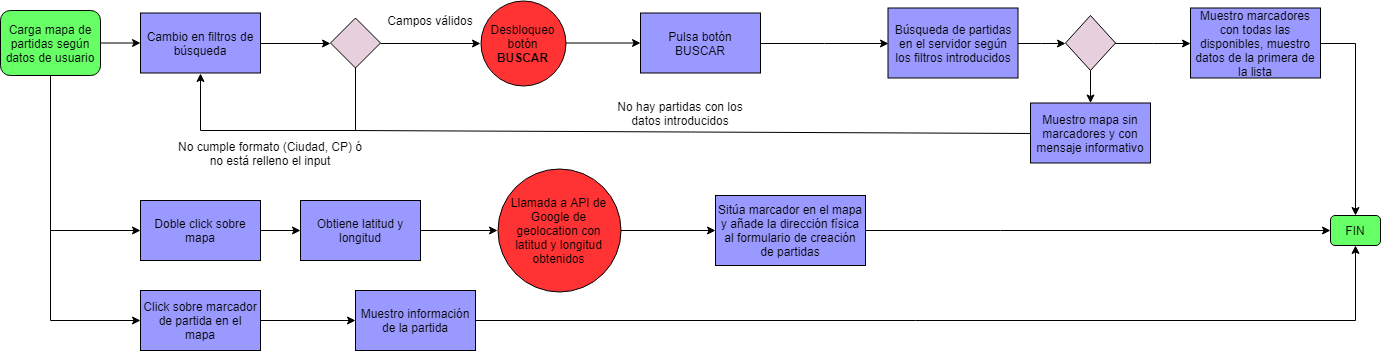

The diagram above was exported from draw.io. Its source (the exported page's mxGraphModel, read from the mxfile embedded in the PNG):
<mxGraphModel dx="840" dy="452" grid="1" gridSize="10" guides="1" tooltips="1" connect="1" arrows="1" fold="1" page="1" pageScale="1" pageWidth="1100" pageHeight="850" background="#ffffff" math="0" shadow="0">
  <root>
    <mxCell id="0" />
    <mxCell id="1" parent="0" />
    <mxCell id="dpbQXwUUd-XICMIKNRGn-3" value="" style="edgeStyle=orthogonalEdgeStyle;rounded=0;orthogonalLoop=1;jettySize=auto;html=1;" edge="1" parent="1" source="y_jQ0gcdzz1qy4o40eMv-34" target="dpbQXwUUd-XICMIKNRGn-1">
      <mxGeometry relative="1" as="geometry" />
    </mxCell>
    <mxCell id="y_jQ0gcdzz1qy4o40eMv-34" value="Desbloqueo botón &lt;b&gt;BUSCAR&lt;/b&gt;" style="ellipse;whiteSpace=wrap;html=1;aspect=fixed;fillColor=#FF3333;" parent="1" vertex="1">
      <mxGeometry x="490" y="240" width="85" height="85" as="geometry" />
    </mxCell>
    <mxCell id="y_jQ0gcdzz1qy4o40eMv-36" value="Cambio en filtros de búsqueda" style="rounded=0;whiteSpace=wrap;html=1;fillColor=#9999FF;" parent="1" vertex="1">
      <mxGeometry x="150" y="252.5" width="120" height="60" as="geometry" />
    </mxCell>
    <mxCell id="y_jQ0gcdzz1qy4o40eMv-37" value="" style="endArrow=classic;html=1;exitX=1;exitY=0.5;exitDx=0;exitDy=0;entryX=0;entryY=0.5;entryDx=0;entryDy=0;" parent="1" source="y_jQ0gcdzz1qy4o40eMv-39" target="y_jQ0gcdzz1qy4o40eMv-34" edge="1">
      <mxGeometry width="50" height="50" relative="1" as="geometry">
        <mxPoint x="170" y="345" as="sourcePoint" />
        <mxPoint x="220" y="295" as="targetPoint" />
      </mxGeometry>
    </mxCell>
    <mxCell id="y_jQ0gcdzz1qy4o40eMv-40" value="Campos válidos" style="text;html=1;strokeColor=none;fillColor=none;align=center;verticalAlign=middle;whiteSpace=wrap;rounded=0;" parent="1" vertex="1">
      <mxGeometry x="395" y="250" width="90" height="20" as="geometry" />
    </mxCell>
    <mxCell id="y_jQ0gcdzz1qy4o40eMv-45" value="No cumple formato (Ciudad, CP) ó no está relleno el input" style="text;html=1;strokeColor=none;fillColor=none;align=center;verticalAlign=middle;whiteSpace=wrap;rounded=0;" parent="1" vertex="1">
      <mxGeometry x="180" y="382.5" width="200" height="20" as="geometry" />
    </mxCell>
    <mxCell id="dpbQXwUUd-XICMIKNRGn-81" style="edgeStyle=orthogonalEdgeStyle;rounded=0;orthogonalLoop=1;jettySize=auto;html=1;entryX=0.5;entryY=1;entryDx=0;entryDy=0;" edge="1" parent="1" source="y_jQ0gcdzz1qy4o40eMv-39" target="y_jQ0gcdzz1qy4o40eMv-36">
      <mxGeometry relative="1" as="geometry">
        <Array as="points">
          <mxPoint x="365" y="370" />
          <mxPoint x="210" y="370" />
        </Array>
      </mxGeometry>
    </mxCell>
    <mxCell id="y_jQ0gcdzz1qy4o40eMv-39" value="" style="rhombus;whiteSpace=wrap;html=1;fillColor=#E6D0DE;" parent="1" vertex="1">
      <mxGeometry x="340" y="257.5" width="50" height="50" as="geometry" />
    </mxCell>
    <mxCell id="y_jQ0gcdzz1qy4o40eMv-47" value="" style="endArrow=classic;html=1;exitX=1;exitY=0.5;exitDx=0;exitDy=0;entryX=0;entryY=0.5;entryDx=0;entryDy=0;" parent="1" source="y_jQ0gcdzz1qy4o40eMv-36" target="y_jQ0gcdzz1qy4o40eMv-39" edge="1">
      <mxGeometry width="50" height="50" relative="1" as="geometry">
        <mxPoint x="140" y="320" as="sourcePoint" />
        <mxPoint x="490" y="320" as="targetPoint" />
      </mxGeometry>
    </mxCell>
    <mxCell id="y_jQ0gcdzz1qy4o40eMv-49" value="" style="edgeStyle=orthogonalEdgeStyle;rounded=0;orthogonalLoop=1;jettySize=auto;html=1;" parent="1" source="y_jQ0gcdzz1qy4o40eMv-48" target="y_jQ0gcdzz1qy4o40eMv-36" edge="1">
      <mxGeometry relative="1" as="geometry" />
    </mxCell>
    <mxCell id="y_jQ0gcdzz1qy4o40eMv-53" style="edgeStyle=orthogonalEdgeStyle;rounded=0;orthogonalLoop=1;jettySize=auto;html=1;entryX=0;entryY=0.5;entryDx=0;entryDy=0;exitX=0.5;exitY=1;exitDx=0;exitDy=0;" parent="1" source="y_jQ0gcdzz1qy4o40eMv-48" target="y_jQ0gcdzz1qy4o40eMv-50" edge="1">
      <mxGeometry relative="1" as="geometry" />
    </mxCell>
    <mxCell id="dpbQXwUUd-XICMIKNRGn-54" style="edgeStyle=orthogonalEdgeStyle;rounded=0;orthogonalLoop=1;jettySize=auto;html=1;entryX=0;entryY=0.5;entryDx=0;entryDy=0;" edge="1" parent="1" source="y_jQ0gcdzz1qy4o40eMv-48" target="dpbQXwUUd-XICMIKNRGn-53">
      <mxGeometry relative="1" as="geometry">
        <Array as="points">
          <mxPoint x="60" y="560" />
        </Array>
      </mxGeometry>
    </mxCell>
    <mxCell id="y_jQ0gcdzz1qy4o40eMv-48" value="Carga mapa de partidas según datos de usuario" style="rounded=1;whiteSpace=wrap;html=1;fillColor=#66FF66;" parent="1" vertex="1">
      <mxGeometry x="10" y="250" width="100" height="65" as="geometry" />
    </mxCell>
    <mxCell id="dpbQXwUUd-XICMIKNRGn-62" style="edgeStyle=orthogonalEdgeStyle;rounded=0;orthogonalLoop=1;jettySize=auto;html=1;entryX=0;entryY=0.5;entryDx=0;entryDy=0;" edge="1" parent="1" source="y_jQ0gcdzz1qy4o40eMv-50" target="dpbQXwUUd-XICMIKNRGn-59">
      <mxGeometry relative="1" as="geometry" />
    </mxCell>
    <mxCell id="y_jQ0gcdzz1qy4o40eMv-50" value="Doble click sobre mapa&lt;br&gt;" style="rounded=0;whiteSpace=wrap;html=1;fillColor=#9999FF;" parent="1" vertex="1">
      <mxGeometry x="150" y="440" width="120" height="60" as="geometry" />
    </mxCell>
    <mxCell id="dpbQXwUUd-XICMIKNRGn-52" style="edgeStyle=orthogonalEdgeStyle;rounded=0;orthogonalLoop=1;jettySize=auto;html=1;entryX=0;entryY=0.5;entryDx=0;entryDy=0;" edge="1" parent="1" source="dpbQXwUUd-XICMIKNRGn-1" target="dpbQXwUUd-XICMIKNRGn-29">
      <mxGeometry relative="1" as="geometry" />
    </mxCell>
    <mxCell id="dpbQXwUUd-XICMIKNRGn-1" value="Pulsa botón BUSCAR" style="rounded=0;whiteSpace=wrap;html=1;fillColor=#9999FF;" vertex="1" parent="1">
      <mxGeometry x="650" y="252.5" width="120" height="60" as="geometry" />
    </mxCell>
    <mxCell id="dpbQXwUUd-XICMIKNRGn-19" value="FIN" style="rounded=1;whiteSpace=wrap;html=1;fillColor=#66FF66;" vertex="1" parent="1">
      <mxGeometry x="1340" y="455" width="50" height="30" as="geometry" />
    </mxCell>
    <mxCell id="dpbQXwUUd-XICMIKNRGn-70" style="edgeStyle=orthogonalEdgeStyle;rounded=0;orthogonalLoop=1;jettySize=auto;html=1;entryX=0;entryY=0.5;entryDx=0;entryDy=0;" edge="1" parent="1" source="dpbQXwUUd-XICMIKNRGn-29" target="dpbQXwUUd-XICMIKNRGn-69">
      <mxGeometry relative="1" as="geometry" />
    </mxCell>
    <mxCell id="dpbQXwUUd-XICMIKNRGn-29" value="Búsqueda de partidas en el servidor según los filtros introducidos" style="rounded=0;whiteSpace=wrap;html=1;fillColor=#9999FF;" vertex="1" parent="1">
      <mxGeometry x="897.5" y="247.5" width="130" height="70" as="geometry" />
    </mxCell>
    <mxCell id="dpbQXwUUd-XICMIKNRGn-57" style="edgeStyle=orthogonalEdgeStyle;rounded=0;orthogonalLoop=1;jettySize=auto;html=1;entryX=0;entryY=0.5;entryDx=0;entryDy=0;" edge="1" parent="1" source="dpbQXwUUd-XICMIKNRGn-53" target="dpbQXwUUd-XICMIKNRGn-56">
      <mxGeometry relative="1" as="geometry" />
    </mxCell>
    <mxCell id="dpbQXwUUd-XICMIKNRGn-53" value="Click sobre marcador de partida en el mapa" style="rounded=0;whiteSpace=wrap;html=1;fillColor=#9999FF;" vertex="1" parent="1">
      <mxGeometry x="150" y="530" width="120" height="60" as="geometry" />
    </mxCell>
    <mxCell id="dpbQXwUUd-XICMIKNRGn-58" style="edgeStyle=orthogonalEdgeStyle;rounded=0;orthogonalLoop=1;jettySize=auto;html=1;entryX=0.5;entryY=1;entryDx=0;entryDy=0;" edge="1" parent="1" source="dpbQXwUUd-XICMIKNRGn-56" target="dpbQXwUUd-XICMIKNRGn-19">
      <mxGeometry relative="1" as="geometry" />
    </mxCell>
    <mxCell id="dpbQXwUUd-XICMIKNRGn-56" value="Muestro información de la partida" style="rounded=0;whiteSpace=wrap;html=1;fillColor=#9999FF;" vertex="1" parent="1">
      <mxGeometry x="365" y="530" width="120" height="60" as="geometry" />
    </mxCell>
    <mxCell id="dpbQXwUUd-XICMIKNRGn-63" value="" style="edgeStyle=orthogonalEdgeStyle;rounded=0;orthogonalLoop=1;jettySize=auto;html=1;" edge="1" parent="1" source="dpbQXwUUd-XICMIKNRGn-59" target="dpbQXwUUd-XICMIKNRGn-61">
      <mxGeometry relative="1" as="geometry" />
    </mxCell>
    <mxCell id="dpbQXwUUd-XICMIKNRGn-59" value="Obtiene latitud y longitud" style="rounded=0;whiteSpace=wrap;html=1;fillColor=#9999FF;" vertex="1" parent="1">
      <mxGeometry x="310" y="440" width="120" height="60" as="geometry" />
    </mxCell>
    <mxCell id="dpbQXwUUd-XICMIKNRGn-65" style="edgeStyle=orthogonalEdgeStyle;rounded=0;orthogonalLoop=1;jettySize=auto;html=1;" edge="1" parent="1" source="dpbQXwUUd-XICMIKNRGn-61" target="dpbQXwUUd-XICMIKNRGn-64">
      <mxGeometry relative="1" as="geometry" />
    </mxCell>
    <mxCell id="dpbQXwUUd-XICMIKNRGn-61" value="Llamada a API de Google de geolocation con latitud y longitud obtenidos&lt;br&gt;" style="ellipse;whiteSpace=wrap;html=1;aspect=fixed;fillColor=#FF3333;" vertex="1" parent="1">
      <mxGeometry x="507" y="408.5" width="123" height="123" as="geometry" />
    </mxCell>
    <mxCell id="dpbQXwUUd-XICMIKNRGn-66" style="edgeStyle=orthogonalEdgeStyle;rounded=0;orthogonalLoop=1;jettySize=auto;html=1;" edge="1" parent="1" source="dpbQXwUUd-XICMIKNRGn-64" target="dpbQXwUUd-XICMIKNRGn-19">
      <mxGeometry relative="1" as="geometry">
        <Array as="points">
          <mxPoint x="1010" y="470" />
          <mxPoint x="1010" y="470" />
        </Array>
      </mxGeometry>
    </mxCell>
    <mxCell id="dpbQXwUUd-XICMIKNRGn-64" value="Sitúa marcador en el mapa y añade la dirección física al formulario de creación de partidas" style="rounded=0;whiteSpace=wrap;html=1;fillColor=#9999FF;" vertex="1" parent="1">
      <mxGeometry x="725" y="435" width="150" height="70" as="geometry" />
    </mxCell>
    <mxCell id="dpbQXwUUd-XICMIKNRGn-72" style="edgeStyle=orthogonalEdgeStyle;rounded=0;orthogonalLoop=1;jettySize=auto;html=1;entryX=0;entryY=0.5;entryDx=0;entryDy=0;" edge="1" parent="1" source="dpbQXwUUd-XICMIKNRGn-69" target="dpbQXwUUd-XICMIKNRGn-71">
      <mxGeometry relative="1" as="geometry" />
    </mxCell>
    <mxCell id="dpbQXwUUd-XICMIKNRGn-83" value="" style="edgeStyle=orthogonalEdgeStyle;rounded=0;orthogonalLoop=1;jettySize=auto;html=1;" edge="1" parent="1" source="dpbQXwUUd-XICMIKNRGn-69" target="dpbQXwUUd-XICMIKNRGn-77">
      <mxGeometry relative="1" as="geometry" />
    </mxCell>
    <mxCell id="dpbQXwUUd-XICMIKNRGn-69" value="" style="rhombus;whiteSpace=wrap;html=1;fillColor=#E6D0DE;" vertex="1" parent="1">
      <mxGeometry x="1075" y="255" width="50" height="55" as="geometry" />
    </mxCell>
    <mxCell id="dpbQXwUUd-XICMIKNRGn-85" style="edgeStyle=orthogonalEdgeStyle;rounded=0;orthogonalLoop=1;jettySize=auto;html=1;exitX=1;exitY=0.5;exitDx=0;exitDy=0;" edge="1" parent="1" source="dpbQXwUUd-XICMIKNRGn-71" target="dpbQXwUUd-XICMIKNRGn-19">
      <mxGeometry relative="1" as="geometry" />
    </mxCell>
    <mxCell id="dpbQXwUUd-XICMIKNRGn-71" value="Muestro marcadores con todas las disponibles, muestro datos de la primera de la lista" style="rounded=0;whiteSpace=wrap;html=1;fillColor=#9999FF;" vertex="1" parent="1">
      <mxGeometry x="1200" y="247.5" width="130" height="70" as="geometry" />
    </mxCell>
    <mxCell id="dpbQXwUUd-XICMIKNRGn-75" value="No hay partidas con los datos introducidos" style="text;html=1;strokeColor=none;fillColor=none;align=center;verticalAlign=middle;whiteSpace=wrap;rounded=0;" vertex="1" parent="1">
      <mxGeometry x="620" y="342.5" width="140" height="20" as="geometry" />
    </mxCell>
    <mxCell id="dpbQXwUUd-XICMIKNRGn-77" value="Muestro mapa sin marcadores y con mensaje informativo" style="rounded=0;whiteSpace=wrap;html=1;fillColor=#9999FF;" vertex="1" parent="1">
      <mxGeometry x="1040" y="342.5" width="120" height="60" as="geometry" />
    </mxCell>
    <mxCell id="dpbQXwUUd-XICMIKNRGn-86" value="" style="endArrow=none;html=1;entryX=0;entryY=0.5;entryDx=0;entryDy=0;" edge="1" parent="1" target="dpbQXwUUd-XICMIKNRGn-77">
      <mxGeometry width="50" height="50" relative="1" as="geometry">
        <mxPoint x="360" y="370" as="sourcePoint" />
        <mxPoint x="640" y="370" as="targetPoint" />
      </mxGeometry>
    </mxCell>
  </root>
</mxGraphModel>